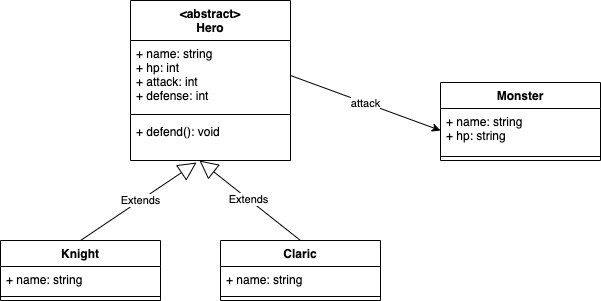

The diagram above was exported from draw.io. Its source (the exported page's mxGraphModel, read from the mxfile embedded in the PNG):
<mxGraphModel dx="746" dy="529" grid="1" gridSize="10" guides="1" tooltips="1" connect="1" arrows="1" fold="1" page="1" pageScale="1" pageWidth="827" pageHeight="1169" math="0" shadow="0">
  <root>
    <mxCell id="0" />
    <mxCell id="1" parent="0" />
    <mxCell id="2" value="Knight" style="swimlane;fontStyle=1;align=center;verticalAlign=top;childLayout=stackLayout;horizontal=1;startSize=26;horizontalStack=0;resizeParent=1;resizeParentMax=0;resizeLast=0;collapsible=1;marginBottom=0;" vertex="1" parent="1">
      <mxGeometry x="70" y="280" width="160" height="60" as="geometry" />
    </mxCell>
    <mxCell id="3" value="+ name: string" style="text;strokeColor=none;fillColor=none;align=left;verticalAlign=top;spacingLeft=4;spacingRight=4;overflow=hidden;rotatable=0;points=[[0,0.5],[1,0.5]];portConstraint=eastwest;" vertex="1" parent="2">
      <mxGeometry y="26" width="160" height="26" as="geometry" />
    </mxCell>
    <mxCell id="4" value="" style="line;strokeWidth=1;fillColor=none;align=left;verticalAlign=middle;spacingTop=-1;spacingLeft=3;spacingRight=3;rotatable=0;labelPosition=right;points=[];portConstraint=eastwest;strokeColor=inherit;" vertex="1" parent="2">
      <mxGeometry y="52" width="160" height="8" as="geometry" />
    </mxCell>
    <mxCell id="14" value="&lt;abstract&gt;&#10;Hero" style="swimlane;fontStyle=1;align=center;verticalAlign=top;childLayout=stackLayout;horizontal=1;startSize=40;horizontalStack=0;resizeParent=1;resizeParentMax=0;resizeLast=0;collapsible=1;marginBottom=0;" vertex="1" parent="1">
      <mxGeometry x="200" y="40" width="160" height="160" as="geometry" />
    </mxCell>
    <mxCell id="15" value="+ name: string&#10;+ hp: int&#10;+ attack: int&#10;+ defense: int" style="text;strokeColor=none;fillColor=none;align=left;verticalAlign=top;spacingLeft=4;spacingRight=4;overflow=hidden;rotatable=0;points=[[0,0.5],[1,0.5]];portConstraint=eastwest;" vertex="1" parent="14">
      <mxGeometry y="40" width="160" height="70" as="geometry" />
    </mxCell>
    <mxCell id="16" value="" style="line;strokeWidth=1;fillColor=none;align=left;verticalAlign=middle;spacingTop=-1;spacingLeft=3;spacingRight=3;rotatable=0;labelPosition=right;points=[];portConstraint=eastwest;strokeColor=inherit;" vertex="1" parent="14">
      <mxGeometry y="110" width="160" height="8" as="geometry" />
    </mxCell>
    <mxCell id="17" value="+ defend(): void" style="text;strokeColor=none;fillColor=none;align=left;verticalAlign=top;spacingLeft=4;spacingRight=4;overflow=hidden;rotatable=0;points=[[0,0.5],[1,0.5]];portConstraint=eastwest;" vertex="1" parent="14">
      <mxGeometry y="118" width="160" height="42" as="geometry" />
    </mxCell>
    <mxCell id="18" value="Monster" style="swimlane;fontStyle=1;align=center;verticalAlign=top;childLayout=stackLayout;horizontal=1;startSize=26;horizontalStack=0;resizeParent=1;resizeParentMax=0;resizeLast=0;collapsible=1;marginBottom=0;" vertex="1" parent="1">
      <mxGeometry x="510" y="122" width="160" height="78" as="geometry" />
    </mxCell>
    <mxCell id="19" value="+ name: string&#10;+ hp: string" style="text;strokeColor=none;fillColor=none;align=left;verticalAlign=top;spacingLeft=4;spacingRight=4;overflow=hidden;rotatable=0;points=[[0,0.5],[1,0.5]];portConstraint=eastwest;" vertex="1" parent="18">
      <mxGeometry y="26" width="160" height="44" as="geometry" />
    </mxCell>
    <mxCell id="20" value="" style="line;strokeWidth=1;fillColor=none;align=left;verticalAlign=middle;spacingTop=-1;spacingLeft=3;spacingRight=3;rotatable=0;labelPosition=right;points=[];portConstraint=eastwest;strokeColor=inherit;" vertex="1" parent="18">
      <mxGeometry y="70" width="160" height="8" as="geometry" />
    </mxCell>
    <mxCell id="25" value="Claric" style="swimlane;fontStyle=1;align=center;verticalAlign=top;childLayout=stackLayout;horizontal=1;startSize=26;horizontalStack=0;resizeParent=1;resizeParentMax=0;resizeLast=0;collapsible=1;marginBottom=0;" vertex="1" parent="1">
      <mxGeometry x="290" y="280" width="160" height="60" as="geometry" />
    </mxCell>
    <mxCell id="26" value="+ name: string" style="text;strokeColor=none;fillColor=none;align=left;verticalAlign=top;spacingLeft=4;spacingRight=4;overflow=hidden;rotatable=0;points=[[0,0.5],[1,0.5]];portConstraint=eastwest;" vertex="1" parent="25">
      <mxGeometry y="26" width="160" height="26" as="geometry" />
    </mxCell>
    <mxCell id="27" value="" style="line;strokeWidth=1;fillColor=none;align=left;verticalAlign=middle;spacingTop=-1;spacingLeft=3;spacingRight=3;rotatable=0;labelPosition=right;points=[];portConstraint=eastwest;strokeColor=inherit;" vertex="1" parent="25">
      <mxGeometry y="52" width="160" height="8" as="geometry" />
    </mxCell>
    <mxCell id="29" value="Extends" style="endArrow=block;endSize=16;endFill=0;html=1;exitX=0.5;exitY=0;exitDx=0;exitDy=0;entryX=0.413;entryY=1.048;entryDx=0;entryDy=0;entryPerimeter=0;" edge="1" parent="1" source="2" target="17">
      <mxGeometry x="0.0253" width="160" relative="1" as="geometry">
        <mxPoint x="260" y="240" as="sourcePoint" />
        <mxPoint x="420" y="240" as="targetPoint" />
        <mxPoint as="offset" />
      </mxGeometry>
    </mxCell>
    <mxCell id="30" value="Extends" style="endArrow=block;endSize=16;endFill=0;html=1;exitX=0.5;exitY=0;exitDx=0;exitDy=0;entryX=0.431;entryY=1;entryDx=0;entryDy=0;entryPerimeter=0;" edge="1" parent="1" source="25" target="17">
      <mxGeometry x="0.0253" width="160" relative="1" as="geometry">
        <mxPoint x="160" y="290" as="sourcePoint" />
        <mxPoint x="316.0799999999999" y="212.01599999999996" as="targetPoint" />
        <mxPoint as="offset" />
      </mxGeometry>
    </mxCell>
    <mxCell id="31" value="attack" style="edgeStyle=none;html=1;exitX=1;exitY=0.5;exitDx=0;exitDy=0;entryX=0;entryY=0.5;entryDx=0;entryDy=0;" edge="1" parent="1" source="15" target="19">
      <mxGeometry relative="1" as="geometry" />
    </mxCell>
  </root>
</mxGraphModel>